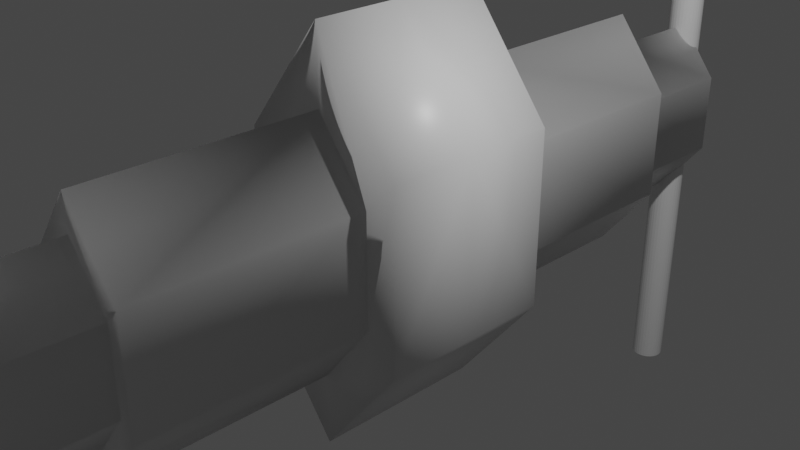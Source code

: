 # Source: linking_obj.blend  (saved by Blender 2.80.75; exported with 4.5.12 LTS)
import bpy
from mathutils import Matrix  # noqa: F401  (used for matrix-valued properties, if any)

bpy.ops.wm.read_factory_settings(use_empty=True)
scene = bpy.context.scene
scene.name = 'Scene'

# ---- collections
col_collection = bpy.data.collections.new('Collection'); scene.collection.children.link(col_collection)
col_example_obj_collection = bpy.data.collections.new('example_obj_collection'); scene.collection.children.link(col_example_obj_collection)

# ---- materials (node trees are filled in below, after node groups)
mat_material = bpy.data.materials.new('Material')
mat_material.alpha_threshold = 0.0
mat_material.use_transparent_shadow = False
mat_material.line_color = (0.0, 0.0, 0.0, 1.0)

# ---- material node trees
mat_material.use_nodes = True; mat_material.node_tree.nodes.clear()
_N = mat_material.node_tree.nodes; _L = mat_material.node_tree.links
n0 = _N.new('ShaderNodeOutputMaterial'); n0.name = 'Material Output'; n0.location = (300, 300)
n1 = _N.new('ShaderNodeBsdfPrincipled'); n1.name = 'Principled BSDF'; n1.location = (10, 300)
n1.distribution = 'GGX'
n1.subsurface_method = 'BURLEY'
n1.inputs[2].default_value = 0.4
n1.inputs[3].default_value = 1.45
n1.inputs[27].default_value = (0.0, 0.0, 0.0, 1.0)
n1.inputs[28].default_value = 1.0
_L.new(n1.outputs[0], n0.inputs[0])
n0.is_active_output = True

# ---- world
world_world = bpy.data.worlds.new('World'); scene.world = world_world
world_world.use_nodes = True; world_world.node_tree.nodes.clear()
_N = world_world.node_tree.nodes; _L = world_world.node_tree.links
n0 = _N.new('ShaderNodeOutputWorld'); n0.name = 'World Output'; n0.location = (300, 300)
n1 = _N.new('ShaderNodeBackground'); n1.name = 'Background'; n1.location = (10, 300)
n1.inputs[0].default_value = (0.05088, 0.05088, 0.05088, 1.0)
_L.new(n1.outputs[0], n0.inputs[0])
n0.is_active_output = True
world_world.color = (0.05088, 0.05088, 0.05088)
world_world.use_sun_shadow = False
world_world.sun_shadow_jitter_overblur = 0.0

# ---- cameras
cam_camera = bpy.data.cameras.new('Camera')
cam_camera.clip_end = 100.0
cam_camera.ortho_scale = 7.314

# ---- lights
light_light = bpy.data.lights.new('Light', 'POINT')
light_light.transmission_factor = 0.0
light_light.energy = 1000.0
light_light.shadow_soft_size = 0.1
light_light.shadow_maximum_resolution = 0.006
light_light.use_absolute_resolution = True

# ---- meshes
me_cube = bpy.data.meshes.new('Cube')
me_cube.from_pydata([(1.0, 1.0, 1.0), (1.0, 1.0, -1.0), (0.0, 1.0, 1.435), (0.0, 1.0, -1.435), (-1.0, 1.0, 1.0), (-1.0, 1.0, -1.0), (0.0, 1.0, 2.266), (0.0, 1.0, -2.266), (0.6334, 1.0, -0.6334), (-0.6334, 1.0, -0.6334), (0.6334, 1.0, 0.6334), (-0.6334, 1.0, 0.6334), (0.6334, 3.533, -0.6334), (-0.6334, 3.533, -0.6334), (0.6334, 3.533, 0.6334), (-0.6334, 3.533, 0.6334), (0.4647, 3.533, -0.4647), (-0.4647, 3.533, -0.4647), (0.4647, 3.533, 0.4647), (-0.4647, 3.533, 0.4647), (0.4647, 4.862, -0.4647), (-0.4647, 4.862, -0.4647), (0.4647, 4.862, 0.4647), (-0.4647, 4.862, 0.4647), (-1.0, 0.0, -1.0), (1.0, 0.0, 1.0), (-1.0, 0.0, 1.0), (1.0, 0.0, -1.0), (0.0, 3.533, -1.435), (0.0, 3.533, 1.435), (0.0, 3.533, -1.053), (0.0, 3.533, 1.053), (0.0, 4.862, -1.053), (0.0, 4.862, 1.053), (0.0, 0.0, -2.266), (0.0, 0.0, 2.266), (4.259e-08, 5.06, -3.709), (4.259e-08, 5.06, 3.709), (0.03858, 5.056, -3.709), (0.03858, 5.056, 3.709), (0.07567, 5.045, -3.709), (0.07567, 5.045, 3.709), (0.1099, 5.026, -3.709), (0.1099, 5.026, 3.709), (0.1398, 5.002, -3.709), (0.1398, 5.002, 3.709), (0.1644, 4.972, -3.709), (0.1644, 4.972, 3.709), (0.1827, 4.938, -3.709), (0.1827, 4.938, 3.709), (0.1939, 4.901, -3.709), (0.1939, 4.901, 3.709), (0.1977, 4.862, -3.709), (0.1977, 4.862, 3.709), (0.1939, 4.823, -3.709), (0.1939, 4.823, 3.709), (0.1827, 4.786, -3.709), (0.1827, 4.786, 3.709), (0.1644, 4.752, -3.709), (0.1644, 4.752, 3.709), (0.1398, 4.722, -3.709), (0.1398, 4.722, 3.709), (0.1099, 4.698, -3.709), (0.1099, 4.698, 3.709), (0.07567, 4.679, -3.709), (0.07567, 4.679, 3.709), (0.03858, 4.668, -3.709), (0.03858, 4.668, 3.709), (-2.185e-08, 4.664, -3.709), (-2.185e-08, 4.664, 3.709), (-0.03858, 4.668, -3.709), (-0.03858, 4.668, 3.709), (-0.07567, 4.679, -3.709), (-0.07567, 4.679, 3.709), (-0.1099, 4.698, -3.709), (-0.1099, 4.698, 3.709), (-0.1398, 4.722, -3.709), (-0.1398, 4.722, 3.709), (-0.1644, 4.752, -3.709), (-0.1644, 4.752, 3.709), (-0.1827, 4.786, -3.709), (-0.1827, 4.786, 3.709), (-0.1939, 4.823, -3.709), (-0.1939, 4.823, 3.709), (-0.1977, 4.862, -3.709), (-0.1977, 4.862, 3.709), (-0.1939, 4.901, -3.709), (-0.1939, 4.901, 3.709), (-0.1827, 4.938, -3.709), (-0.1827, 4.938, 3.709), (-0.1644, 4.972, -3.709), (-0.1644, 4.972, 3.709), (-0.1398, 5.002, -3.709), (-0.1398, 5.002, 3.709), (-0.1099, 5.026, -3.709), (-0.1099, 5.026, 3.709), (-0.07567, 5.045, -3.709), (-0.07567, 5.045, 3.709), (-0.03858, 5.056, -3.709), (-0.03858, 5.056, 3.709)], [], [(19, 31, 33, 23), (16, 30, 32, 20), (24, 26, 4, 5), (5, 7, 34, 24), (21, 23, 33, 32), (7, 5, 9, 3), (9, 11, 15, 13), (6, 0, 10, 2), (0, 1, 8, 10), (5, 4, 11, 9), (29, 14, 18, 31), (3, 9, 13, 28), (2, 10, 14, 29), (10, 8, 12, 14), (17, 19, 23, 21), (14, 12, 16, 18), (13, 15, 19, 17), (28, 13, 17, 30), (32, 33, 22, 20), (30, 17, 21, 32), (31, 18, 22, 33), (18, 16, 20, 22), (1, 0, 25, 27), (7, 1, 27, 34), (0, 6, 35, 25), (6, 4, 26, 35), (12, 28, 30, 16), (11, 2, 29, 15), (8, 3, 28, 12), (15, 29, 31, 19), (4, 6, 2, 11), (1, 7, 3, 8), (36, 37, 39, 38), (38, 39, 41, 40), (40, 41, 43, 42), (42, 43, 45, 44), (44, 45, 47, 46), (46, 47, 49, 48), (48, 49, 51, 50), (50, 51, 53, 52), (52, 53, 55, 54), (54, 55, 57, 56), (56, 57, 59, 58), (58, 59, 61, 60), (60, 61, 63, 62), (62, 63, 65, 64), (64, 65, 67, 66), (66, 67, 69, 68), (68, 69, 71, 70), (70, 71, 73, 72), (72, 73, 75, 74), (74, 75, 77, 76), (76, 77, 79, 78), (78, 79, 81, 80), (80, 81, 83, 82), (82, 83, 85, 84), (84, 85, 87, 86), (86, 87, 89, 88), (88, 89, 91, 90), (90, 91, 93, 92), (92, 93, 95, 94), (94, 95, 97, 96), (39, 37, 99, 97, 95, 93, 91, 89, 87, 85, 83, 81, 79, 77, 75, 73, 71, 69, 67, 65, 63, 61, 59, 57, 55, 53, 51, 49, 47, 45, 43, 41), (96, 97, 99, 98), (98, 99, 37, 36), (36, 38, 40, 42, 44, 46, 48, 50, 52, 54, 56, 58, 60, 62, 64, 66, 68, 70, 72, 74, 76, 78, 80, 82, 84, 86, 88, 90, 92, 94, 96, 98)])
me_cube.polygons.foreach_set('use_smooth', [1, 1, 1, 1, 1, 1, 1, 1, 1, 1, 1, 1, 1, 1, 1, 1, 1, 1, 1, 1, 1, 1, 1, 1, 1, 1, 1, 1, 1, 1, 1, 1, 0, 0, 0, 0, 0, 0, 0, 0, 0, 0, 0, 0, 0, 0, 0, 0, 0, 0, 0, 0, 0, 0, 0, 0, 0, 0, 0, 0, 0, 0, 0, 0, 0, 0])
_uv = me_cube.uv_layers.new(name='UVMap')
_uv.uv.foreach_set('vector', [0.625, 0.0, 0.5, 0.0, 0.5, 0.0, 0.625, 0.0, 0.625, 0.75, 0.5, 0.75, 0.5, 0.75, 0.625, 0.75, 0.375, 0.625, 0.625, 0.625, 0.625, 0.75, 0.375, 0.75, 0.375, 0.75, 0.5, 0.75, 0.5, 0.875, 0.375, 0.875, 0.625, 0.5, 0.875, 0.5, 0.875, 0.625, 0.625, 0.625, 0.5, 0.75, 0.375, 0.75, 0.375, 0.75, 0.5, 0.75, 0.375, 0.75, 0.625, 0.75, 0.625, 0.75, 0.375, 0.75, 0.5, 0.0, 0.375, 0.0, 0.375, 0.0, 0.5, 0.0, 0.375, 0.5, 0.125, 0.5, 0.125, 0.5, 0.375, 0.5, 0.375, 0.75, 0.625, 0.75, 0.625, 0.75, 0.375, 0.75, 0.5, 0.0, 0.375, 0.0, 0.375, 0.0, 0.5, 0.0, 0.5, 0.75, 0.375, 0.75, 0.375, 0.75, 0.5, 0.75, 0.5, 0.0, 0.375, 0.0, 0.375, 0.0, 0.5, 0.0, 0.375, 0.5, 0.125, 0.5, 0.125, 0.5, 0.375, 0.5, 0.375, 0.75, 0.625, 0.75, 0.625, 0.75, 0.375, 0.75, 0.375, 0.5, 0.125, 0.5, 0.125, 0.5, 0.375, 0.5, 0.375, 0.75, 0.625, 0.75, 0.625, 0.75, 0.375, 0.75, 0.5, 0.75, 0.375, 0.75, 0.375, 0.75, 0.5, 0.75, 0.625, 0.625, 0.875, 0.625, 0.875, 0.75, 0.625, 0.75, 0.5, 0.75, 0.375, 0.75, 0.375, 0.75, 0.5, 0.75, 0.5, 0.0, 0.375, 0.0, 0.375, 0.0, 0.5, 0.0, 0.375, 0.5, 0.125, 0.5, 0.125, 0.5, 0.375, 0.5, 0.125, 0.5, 0.375, 0.5, 0.375, 0.625, 0.125, 0.625, 0.5, 0.75, 0.625, 0.75, 0.625, 0.875, 0.5, 0.875, 0.375, 0.0, 0.5, 0.0, 0.5, 0.125, 0.375, 0.125, 0.5, 0.0, 0.625, 0.0, 0.625, 0.125, 0.5, 0.125, 0.625, 0.75, 0.5, 0.75, 0.5, 0.75, 0.625, 0.75, 0.625, 0.0, 0.5, 0.0, 0.5, 0.0, 0.625, 0.0, 0.625, 0.75, 0.5, 0.75, 0.5, 0.75, 0.625, 0.75, 0.625, 0.0, 0.5, 0.0, 0.5, 0.0, 0.625, 0.0, 0.625, 0.0, 0.5, 0.0, 0.5, 0.0, 0.625, 0.0, 0.625, 0.75, 0.5, 0.75, 0.5, 0.75, 0.625, 0.75, 1.0, 0.5, 1.0, 1.0, 0.9688, 1.0, 0.9688, 0.5, 0.9688, 0.5, 0.9688, 1.0, 0.9375, 1.0, 0.9375, 0.5, 0.9375, 0.5, 0.9375, 1.0, 0.9062, 1.0, 0.9062, 0.5, 0.9062, 0.5, 0.9062, 1.0, 0.875, 1.0, 0.875, 0.5, 0.875, 0.5, 0.875, 1.0, 0.8438, 1.0, 0.8438, 0.5, 0.8438, 0.5, 0.8438, 1.0, 0.8125, 1.0, 0.8125, 0.5, 0.8125, 0.5, 0.8125, 1.0, 0.7812, 1.0, 0.7812, 0.5, 0.7812, 0.5, 0.7812, 1.0, 0.75, 1.0, 0.75, 0.5, 0.75, 0.5, 0.75, 1.0, 0.7188, 1.0, 0.7188, 0.5, 0.7188, 0.5, 0.7188, 1.0, 0.6875, 1.0, 0.6875, 0.5, 0.6875, 0.5, 0.6875, 1.0, 0.6562, 1.0, 0.6562, 0.5, 0.6562, 0.5, 0.6562, 1.0, 0.625, 1.0, 0.625, 0.5, 0.625, 0.5, 0.625, 1.0, 0.5938, 1.0, 0.5938, 0.5, 0.5938, 0.5, 0.5938, 1.0, 0.5625, 1.0, 0.5625, 0.5, 0.5625, 0.5, 0.5625, 1.0, 0.5312, 1.0, 0.5312, 0.5, 0.5312, 0.5, 0.5312, 1.0, 0.5, 1.0, 0.5, 0.5, 0.5, 0.5, 0.5, 1.0, 0.4688, 1.0, 0.4688, 0.5, 0.4688, 0.5, 0.4688, 1.0, 0.4375, 1.0, 0.4375, 0.5, 0.4375, 0.5, 0.4375, 1.0, 0.4062, 1.0, 0.4062, 0.5, 0.4062, 0.5, 0.4062, 1.0, 0.375, 1.0, 0.375, 0.5, 0.375, 0.5, 0.375, 1.0, 0.3438, 1.0, 0.3438, 0.5, 0.3438, 0.5, 0.3438, 1.0, 0.3125, 1.0, 0.3125, 0.5, 0.3125, 0.5, 0.3125, 1.0, 0.2812, 1.0, 0.2812, 0.5, 0.2812, 0.5, 0.2812, 1.0, 0.25, 1.0, 0.25, 0.5, 0.25, 0.5, 0.25, 1.0, 0.2188, 1.0, 0.2188, 0.5, 0.2188, 0.5, 0.2188, 1.0, 0.1875, 1.0, 0.1875, 0.5, 0.1875, 0.5, 0.1875, 1.0, 0.1562, 1.0, 0.1562, 0.5, 0.1562, 0.5, 0.1562, 1.0, 0.125, 1.0, 0.125, 0.5, 0.125, 0.5, 0.125, 1.0, 0.09375, 1.0, 0.09375, 0.5, 0.09375, 0.5, 0.09375, 1.0, 0.0625, 1.0, 0.0625, 0.5, 0.2968, 0.4854, 0.25, 0.49, 0.2032, 0.4854, 0.1582, 0.4717, 0.1167, 0.4496, 0.08029, 0.4197, 0.05045, 0.3833, 0.02827, 0.3418, 0.01461, 0.2968, 0.01, 0.25, 0.01461, 0.2032, 0.02827, 0.1582, 0.05045, 0.1167, 0.08029, 0.08029, 0.1167, 0.05045, 0.1582, 0.02827, 0.2032, 0.01461, 0.25, 0.01, 0.2968, 0.01461, 0.3418, 0.02827, 0.3833, 0.05045, 0.4197, 0.08029, 0.4496, 0.1167, 0.4717, 0.1582, 0.4854, 0.2032, 0.49, 0.25, 0.4854, 0.2968, 0.4717, 0.3418, 0.4496, 0.3833, 0.4197, 0.4197, 0.3833, 0.4496, 0.3418, 0.4717, 0.0625, 0.5, 0.0625, 1.0, 0.03125, 1.0, 0.03125, 0.5, 0.03125, 0.5, 0.03125, 1.0, 0.0, 1.0, 0.0, 0.5, 0.75, 0.49, 0.7968, 0.4854, 0.8418, 0.4717, 0.8833, 0.4496, 0.9197, 0.4197, 0.9496, 0.3833, 0.9717, 0.3418, 0.9854, 0.2968, 0.99, 0.25, 0.9854, 0.2032, 0.9717, 0.1582, 0.9496, 0.1167, 0.9197, 0.08029, 0.8833, 0.05045, 0.8418, 0.02827, 0.7968, 0.01461, 0.75, 0.01, 0.7032, 0.01461, 0.6582, 0.02827, 0.6167, 0.05045, 0.5803, 0.08029, 0.5504, 0.1167, 0.5283, 0.1582, 0.5146, 0.2032, 0.51, 0.25, 0.5146, 0.2968, 0.5283, 0.3418, 0.5504, 0.3833, 0.5803, 0.4197, 0.6167, 0.4496, 0.6582, 0.4717, 0.7032, 0.4854])
me_cube.materials.append(mat_material)
me_cube.use_remesh_preserve_volume = False
me_cube.use_remesh_preserve_attributes = False
me_cube.use_mirror_vertex_groups = False
me_cube.update()

# ---- objects
ob_light = bpy.data.objects.new('Light', light_light)
ob_camera = bpy.data.objects.new('Camera', cam_camera)
ob_cube = bpy.data.objects.new('Cube', me_cube)

# ---- transforms, parenting, visibility, modifiers, constraints
ob_light.location = (4.076, 1.005, 5.904)
ob_light.rotation_euler = (0.6503, 0.05522, 1.866)
ob_light.lock_rotations_4d = False
ob_light.empty_display_type = 'ARROWS'
ob_light.color = (0.0, 0.0, 0.0, 0.0)
ob_light.lineart.crease_threshold = 0.0
ob_camera.location = (7.359, -6.926, 4.958)
ob_camera.rotation_euler = (1.109, 0.0, 0.8149)
ob_camera.lock_rotations_4d = False
ob_camera.empty_display_type = 'ARROWS'
ob_camera.color = (0.0, 0.0, 0.0, 0.0)
ob_camera.display_type = 'WIRE'
ob_camera.lineart.crease_threshold = 0.0
ob_cube.location = (0.0, 0.0, 0.0)
ob_cube.lock_rotations_4d = False
ob_cube.empty_display_type = 'ARROWS'
ob_cube.lineart.crease_threshold = 0.0
_m = ob_cube.modifiers.new('Mirror', 'MIRROR')
_m.use_axis = (False, True, False)
_m = ob_cube.modifiers.new('Bevel', 'BEVEL')
_m.segments = 3
_m.limit_method = 'WEIGHT'
_m.use_clamp_overlap = False

# ---- collection membership
col_collection.objects.link(ob_light)
col_collection.objects.link(ob_camera)
col_example_obj_collection.objects.link(ob_cube)

# ---- scene / render settings (as saved in the file)
scene.camera = ob_camera
scene.frame_start = 1; scene.frame_end = 250; scene.frame_set(1)
scene.render.engine = 'BLENDER_EEVEE_NEXT'
scene.cycles.use_denoising = False
scene.cycles.samples = 128
scene.cycles.sampling_pattern = 'TABULATED_SOBOL'
scene.cycles.use_adaptive_sampling = False
scene.cycles.use_light_tree = False
scene.view_settings.view_transform = 'Filmic'
bpy.context.view_layer.update()

